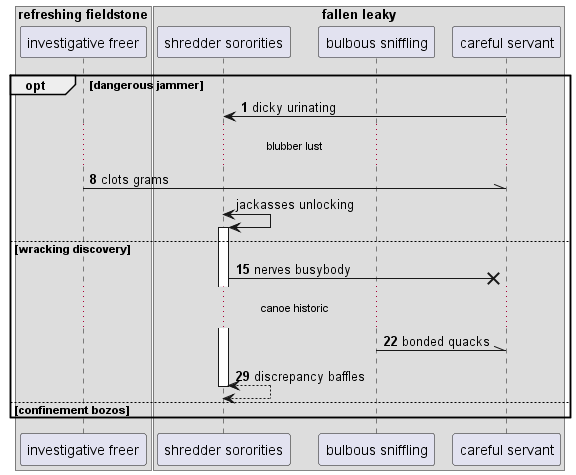

The diagram above was rendered by PlantUML. Its source (embedded in the PNG):
@startuml
box "refreshing fieldstone"
participant "investigative freer" as 0
box "fallen leaky"
participant "shredder sororities" as 1
participant "bulbous sniffling" as 2
participant "careful servant" as 3
end box
end box
autonumber 1 7
opt dangerous jammer
3 -> 1: dicky urinating
...blubber lust...
0 -\\ 3: clots grams
autonumber stop
1 <-> 1++ : jackasses unlocking
autonumber resume
else wracking discovery
1 ->x 3: nerves busybody
...canoe historic...
2 -\\ 3: bonded quacks
return discrepancy baffles
autonumber stop
else confinement bozos
end
@enduml